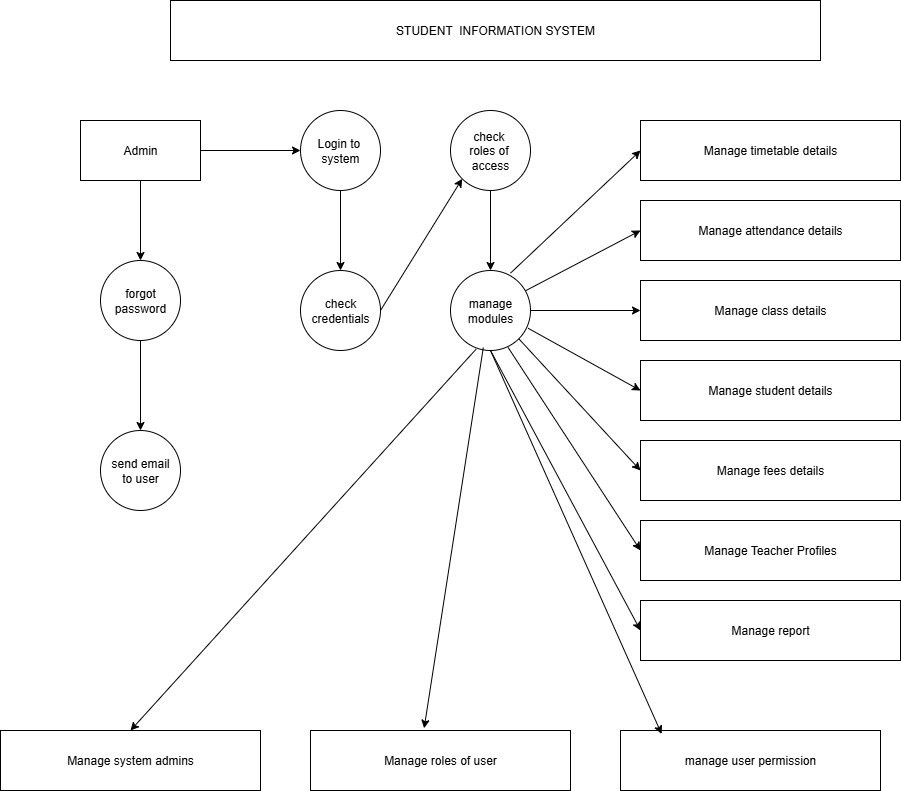

The diagram above was exported from draw.io. Its source (the exported page's mxGraphModel, read from the mxfile embedded in the PNG):
<mxGraphModel dx="1158" dy="624" grid="1" gridSize="10" guides="1" tooltips="1" connect="1" arrows="1" fold="1" page="1" pageScale="1" pageWidth="850" pageHeight="1100" math="0" shadow="0">
  <root>
    <mxCell id="0" />
    <mxCell id="1" parent="0" />
    <mxCell id="wue9trILlq8xM21aHsn4-29" value="STUDENT&amp;nbsp; INFORMATION SYSTEM" style="rounded=0;whiteSpace=wrap;html=1;" vertex="1" parent="1">
      <mxGeometry x="170" y="30" width="650" height="60" as="geometry" />
    </mxCell>
    <mxCell id="wue9trILlq8xM21aHsn4-51" value="" style="edgeStyle=orthogonalEdgeStyle;rounded=0;orthogonalLoop=1;jettySize=auto;html=1;" edge="1" parent="1" source="wue9trILlq8xM21aHsn4-30" target="wue9trILlq8xM21aHsn4-41">
      <mxGeometry relative="1" as="geometry" />
    </mxCell>
    <mxCell id="wue9trILlq8xM21aHsn4-71" value="" style="edgeStyle=orthogonalEdgeStyle;rounded=0;orthogonalLoop=1;jettySize=auto;html=1;" edge="1" parent="1" source="wue9trILlq8xM21aHsn4-30" target="wue9trILlq8xM21aHsn4-31">
      <mxGeometry relative="1" as="geometry" />
    </mxCell>
    <mxCell id="wue9trILlq8xM21aHsn4-30" value="Admin" style="rounded=0;whiteSpace=wrap;html=1;" vertex="1" parent="1">
      <mxGeometry x="80" y="150" width="120" height="60" as="geometry" />
    </mxCell>
    <mxCell id="wue9trILlq8xM21aHsn4-31" value="Login to&amp;nbsp;&lt;div&gt;system&lt;/div&gt;" style="ellipse;whiteSpace=wrap;html=1;aspect=fixed;" vertex="1" parent="1">
      <mxGeometry x="300" y="140" width="80" height="80" as="geometry" />
    </mxCell>
    <mxCell id="wue9trILlq8xM21aHsn4-54" value="" style="edgeStyle=orthogonalEdgeStyle;rounded=0;orthogonalLoop=1;jettySize=auto;html=1;" edge="1" parent="1" source="wue9trILlq8xM21aHsn4-32" target="wue9trILlq8xM21aHsn4-44">
      <mxGeometry relative="1" as="geometry" />
    </mxCell>
    <mxCell id="wue9trILlq8xM21aHsn4-32" value="check&amp;nbsp;&lt;div&gt;roles of&amp;nbsp;&lt;/div&gt;&lt;div&gt;access&lt;/div&gt;" style="ellipse;whiteSpace=wrap;html=1;aspect=fixed;" vertex="1" parent="1">
      <mxGeometry x="450" y="140" width="80" height="80" as="geometry" />
    </mxCell>
    <mxCell id="wue9trILlq8xM21aHsn4-34" value="Manage timetable details" style="rounded=0;whiteSpace=wrap;html=1;" vertex="1" parent="1">
      <mxGeometry x="640" y="150" width="260" height="60" as="geometry" />
    </mxCell>
    <mxCell id="wue9trILlq8xM21aHsn4-35" value="Manage attendance details" style="rounded=0;whiteSpace=wrap;html=1;" vertex="1" parent="1">
      <mxGeometry x="640" y="230" width="260" height="60" as="geometry" />
    </mxCell>
    <mxCell id="wue9trILlq8xM21aHsn4-36" value="Manage class details" style="rounded=0;whiteSpace=wrap;html=1;" vertex="1" parent="1">
      <mxGeometry x="640" y="310" width="260" height="60" as="geometry" />
    </mxCell>
    <mxCell id="wue9trILlq8xM21aHsn4-37" value="Manage student details" style="rounded=0;whiteSpace=wrap;html=1;" vertex="1" parent="1">
      <mxGeometry x="640" y="390" width="260" height="60" as="geometry" />
    </mxCell>
    <mxCell id="wue9trILlq8xM21aHsn4-38" value="Manage fees details" style="rounded=0;whiteSpace=wrap;html=1;" vertex="1" parent="1">
      <mxGeometry x="640" y="470" width="260" height="60" as="geometry" />
    </mxCell>
    <mxCell id="wue9trILlq8xM21aHsn4-39" value="Manage Teacher Profiles" style="rounded=0;whiteSpace=wrap;html=1;" vertex="1" parent="1">
      <mxGeometry x="640" y="550" width="260" height="60" as="geometry" />
    </mxCell>
    <mxCell id="wue9trILlq8xM21aHsn4-40" value="Manage report" style="rounded=0;whiteSpace=wrap;html=1;" vertex="1" parent="1">
      <mxGeometry x="640" y="630" width="260" height="60" as="geometry" />
    </mxCell>
    <mxCell id="wue9trILlq8xM21aHsn4-52" value="" style="edgeStyle=orthogonalEdgeStyle;rounded=0;orthogonalLoop=1;jettySize=auto;html=1;" edge="1" parent="1" source="wue9trILlq8xM21aHsn4-41" target="wue9trILlq8xM21aHsn4-42">
      <mxGeometry relative="1" as="geometry" />
    </mxCell>
    <mxCell id="wue9trILlq8xM21aHsn4-41" value="forgot password" style="ellipse;whiteSpace=wrap;html=1;aspect=fixed;" vertex="1" parent="1">
      <mxGeometry x="100" y="290" width="80" height="80" as="geometry" />
    </mxCell>
    <mxCell id="wue9trILlq8xM21aHsn4-42" value="send email&lt;div&gt;to user&lt;/div&gt;" style="ellipse;whiteSpace=wrap;html=1;aspect=fixed;" vertex="1" parent="1">
      <mxGeometry x="100" y="460" width="80" height="80" as="geometry" />
    </mxCell>
    <mxCell id="wue9trILlq8xM21aHsn4-43" value="check&lt;div&gt;credentials&lt;/div&gt;" style="ellipse;whiteSpace=wrap;html=1;aspect=fixed;" vertex="1" parent="1">
      <mxGeometry x="300" y="300" width="80" height="80" as="geometry" />
    </mxCell>
    <mxCell id="wue9trILlq8xM21aHsn4-53" value="" style="edgeStyle=orthogonalEdgeStyle;rounded=0;orthogonalLoop=1;jettySize=auto;html=1;" edge="1" parent="1" source="wue9trILlq8xM21aHsn4-44" target="wue9trILlq8xM21aHsn4-36">
      <mxGeometry relative="1" as="geometry" />
    </mxCell>
    <mxCell id="wue9trILlq8xM21aHsn4-44" value="manage&lt;div&gt;modules&lt;/div&gt;" style="ellipse;whiteSpace=wrap;html=1;aspect=fixed;" vertex="1" parent="1">
      <mxGeometry x="450" y="300" width="80" height="80" as="geometry" />
    </mxCell>
    <mxCell id="wue9trILlq8xM21aHsn4-45" value="Manage system admins" style="rounded=0;whiteSpace=wrap;html=1;" vertex="1" parent="1">
      <mxGeometry y="760" width="260" height="60" as="geometry" />
    </mxCell>
    <mxCell id="wue9trILlq8xM21aHsn4-46" value="Manage roles of user" style="rounded=0;whiteSpace=wrap;html=1;" vertex="1" parent="1">
      <mxGeometry x="310" y="760" width="260" height="60" as="geometry" />
    </mxCell>
    <mxCell id="wue9trILlq8xM21aHsn4-47" value="manage user permission" style="rounded=0;whiteSpace=wrap;html=1;" vertex="1" parent="1">
      <mxGeometry x="620" y="760" width="260" height="60" as="geometry" />
    </mxCell>
    <mxCell id="wue9trILlq8xM21aHsn4-50" value="" style="endArrow=classic;html=1;rounded=0;exitX=0.5;exitY=1;exitDx=0;exitDy=0;entryX=0.5;entryY=0;entryDx=0;entryDy=0;" edge="1" parent="1" source="wue9trILlq8xM21aHsn4-31" target="wue9trILlq8xM21aHsn4-43">
      <mxGeometry width="50" height="50" relative="1" as="geometry">
        <mxPoint x="330" y="240" as="sourcePoint" />
        <mxPoint x="430" y="240" as="targetPoint" />
      </mxGeometry>
    </mxCell>
    <mxCell id="wue9trILlq8xM21aHsn4-59" value="" style="endArrow=classic;html=1;rounded=0;entryX=0;entryY=0.5;entryDx=0;entryDy=0;exitX=0.75;exitY=0.033;exitDx=0;exitDy=0;exitPerimeter=0;" edge="1" parent="1" source="wue9trILlq8xM21aHsn4-44" target="wue9trILlq8xM21aHsn4-34">
      <mxGeometry width="50" height="50" relative="1" as="geometry">
        <mxPoint x="510" y="300" as="sourcePoint" />
        <mxPoint x="560" y="250" as="targetPoint" />
      </mxGeometry>
    </mxCell>
    <mxCell id="wue9trILlq8xM21aHsn4-60" value="" style="endArrow=classic;html=1;rounded=0;entryX=0;entryY=0.5;entryDx=0;entryDy=0;exitX=0.94;exitY=0.252;exitDx=0;exitDy=0;exitPerimeter=0;" edge="1" parent="1" source="wue9trILlq8xM21aHsn4-44" target="wue9trILlq8xM21aHsn4-35">
      <mxGeometry width="50" height="50" relative="1" as="geometry">
        <mxPoint x="530" y="333" as="sourcePoint" />
        <mxPoint x="660" y="210" as="targetPoint" />
      </mxGeometry>
    </mxCell>
    <mxCell id="wue9trILlq8xM21aHsn4-61" value="" style="endArrow=classic;html=1;rounded=0;entryX=0;entryY=0.5;entryDx=0;entryDy=0;exitX=0.97;exitY=0.722;exitDx=0;exitDy=0;exitPerimeter=0;" edge="1" parent="1" source="wue9trILlq8xM21aHsn4-44" target="wue9trILlq8xM21aHsn4-37">
      <mxGeometry width="50" height="50" relative="1" as="geometry">
        <mxPoint x="540" y="533" as="sourcePoint" />
        <mxPoint x="670" y="410" as="targetPoint" />
      </mxGeometry>
    </mxCell>
    <mxCell id="wue9trILlq8xM21aHsn4-62" value="" style="endArrow=classic;html=1;rounded=0;entryX=0;entryY=0.5;entryDx=0;entryDy=0;exitX=1;exitY=1;exitDx=0;exitDy=0;" edge="1" parent="1" source="wue9trILlq8xM21aHsn4-44" target="wue9trILlq8xM21aHsn4-38">
      <mxGeometry width="50" height="50" relative="1" as="geometry">
        <mxPoint x="540" y="563" as="sourcePoint" />
        <mxPoint x="670" y="440" as="targetPoint" />
      </mxGeometry>
    </mxCell>
    <mxCell id="wue9trILlq8xM21aHsn4-63" value="" style="endArrow=classic;html=1;rounded=0;entryX=0;entryY=0.5;entryDx=0;entryDy=0;exitX=0.72;exitY=0.962;exitDx=0;exitDy=0;exitPerimeter=0;" edge="1" parent="1" source="wue9trILlq8xM21aHsn4-44" target="wue9trILlq8xM21aHsn4-39">
      <mxGeometry width="50" height="50" relative="1" as="geometry">
        <mxPoint x="520" y="603" as="sourcePoint" />
        <mxPoint x="650" y="480" as="targetPoint" />
      </mxGeometry>
    </mxCell>
    <mxCell id="wue9trILlq8xM21aHsn4-64" value="" style="endArrow=classic;html=1;rounded=0;entryX=0;entryY=0.5;entryDx=0;entryDy=0;exitX=0.5;exitY=1;exitDx=0;exitDy=0;" edge="1" parent="1" source="wue9trILlq8xM21aHsn4-44" target="wue9trILlq8xM21aHsn4-40">
      <mxGeometry width="50" height="50" relative="1" as="geometry">
        <mxPoint x="460" y="593" as="sourcePoint" />
        <mxPoint x="590" y="470" as="targetPoint" />
      </mxGeometry>
    </mxCell>
    <mxCell id="wue9trILlq8xM21aHsn4-65" value="" style="endArrow=classic;html=1;rounded=0;entryX=0.437;entryY=-0.037;entryDx=0;entryDy=0;exitX=0.41;exitY=0.963;exitDx=0;exitDy=0;exitPerimeter=0;entryPerimeter=0;" edge="1" parent="1" source="wue9trILlq8xM21aHsn4-44" target="wue9trILlq8xM21aHsn4-46">
      <mxGeometry width="50" height="50" relative="1" as="geometry">
        <mxPoint x="360" y="690" as="sourcePoint" />
        <mxPoint x="490" y="570" as="targetPoint" />
      </mxGeometry>
    </mxCell>
    <mxCell id="wue9trILlq8xM21aHsn4-66" value="" style="endArrow=classic;html=1;rounded=0;entryX=0.5;entryY=0;entryDx=0;entryDy=0;exitX=0.32;exitY=0.983;exitDx=0;exitDy=0;exitPerimeter=0;" edge="1" parent="1" source="wue9trILlq8xM21aHsn4-44" target="wue9trILlq8xM21aHsn4-45">
      <mxGeometry width="50" height="50" relative="1" as="geometry">
        <mxPoint x="470" y="380" as="sourcePoint" />
        <mxPoint x="520" y="460" as="targetPoint" />
      </mxGeometry>
    </mxCell>
    <mxCell id="wue9trILlq8xM21aHsn4-68" value="" style="endArrow=classic;html=1;rounded=0;entryX=0.158;entryY=0.057;entryDx=0;entryDy=0;entryPerimeter=0;" edge="1" parent="1" target="wue9trILlq8xM21aHsn4-47">
      <mxGeometry width="50" height="50" relative="1" as="geometry">
        <mxPoint x="490" y="380" as="sourcePoint" />
        <mxPoint x="700" y="760" as="targetPoint" />
      </mxGeometry>
    </mxCell>
    <mxCell id="wue9trILlq8xM21aHsn4-70" value="" style="endArrow=classic;html=1;rounded=0;exitX=1;exitY=0.5;exitDx=0;exitDy=0;entryX=0;entryY=1;entryDx=0;entryDy=0;" edge="1" parent="1" source="wue9trILlq8xM21aHsn4-43" target="wue9trILlq8xM21aHsn4-32">
      <mxGeometry width="50" height="50" relative="1" as="geometry">
        <mxPoint x="380" y="270" as="sourcePoint" />
        <mxPoint x="480" y="270" as="targetPoint" />
      </mxGeometry>
    </mxCell>
  </root>
</mxGraphModel>